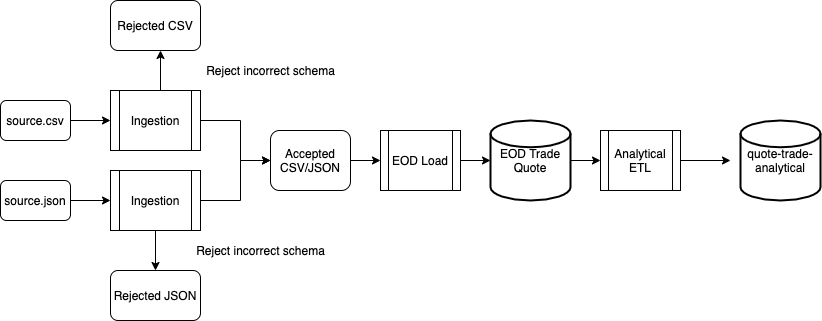

The diagram above was exported from draw.io. Its source (the exported page's mxGraphModel, read from the mxfile embedded in the PNG):
<mxGraphModel dx="946" dy="598" grid="1" gridSize="10" guides="1" tooltips="1" connect="1" arrows="1" fold="1" page="1" pageScale="1" pageWidth="850" pageHeight="1100" math="0" shadow="0">
  <root>
    <mxCell id="0" />
    <mxCell id="1" parent="0" />
    <mxCell id="syQ88WcqM9ME6nEakprI-9" style="edgeStyle=orthogonalEdgeStyle;rounded=0;orthogonalLoop=1;jettySize=auto;html=1;entryX=0.5;entryY=0;entryDx=0;entryDy=0;" parent="1" target="syQ88WcqM9ME6nEakprI-8" edge="1">
      <mxGeometry relative="1" as="geometry">
        <mxPoint x="210" y="330" as="sourcePoint" />
        <Array as="points">
          <mxPoint x="195" y="330" />
        </Array>
      </mxGeometry>
    </mxCell>
    <mxCell id="syQ88WcqM9ME6nEakprI-14" style="edgeStyle=orthogonalEdgeStyle;rounded=0;orthogonalLoop=1;jettySize=auto;html=1;exitX=1;exitY=0.5;exitDx=0;exitDy=0;entryX=0;entryY=0.5;entryDx=0;entryDy=0;" parent="1" source="syQ88WcqM9ME6nEakprI-1" target="syQ88WcqM9ME6nEakprI-13" edge="1">
      <mxGeometry relative="1" as="geometry">
        <Array as="points">
          <mxPoint x="280" y="220" />
          <mxPoint x="280" y="260" />
        </Array>
      </mxGeometry>
    </mxCell>
    <mxCell id="syQ88WcqM9ME6nEakprI-24" style="edgeStyle=orthogonalEdgeStyle;rounded=0;orthogonalLoop=1;jettySize=auto;html=1;exitX=0.5;exitY=0;exitDx=0;exitDy=0;" parent="1" source="syQ88WcqM9ME6nEakprI-1" edge="1">
      <mxGeometry relative="1" as="geometry">
        <mxPoint x="200" y="150" as="targetPoint" />
        <Array as="points">
          <mxPoint x="200" y="190" />
          <mxPoint x="200" y="150" />
        </Array>
      </mxGeometry>
    </mxCell>
    <mxCell id="syQ88WcqM9ME6nEakprI-1" value="Ingestion" style="shape=process;whiteSpace=wrap;html=1;backgroundOutline=1;" parent="1" vertex="1">
      <mxGeometry x="150" y="190" width="90" height="60" as="geometry" />
    </mxCell>
    <mxCell id="syQ88WcqM9ME6nEakprI-6" style="edgeStyle=orthogonalEdgeStyle;rounded=0;orthogonalLoop=1;jettySize=auto;html=1;exitX=1;exitY=0.5;exitDx=0;exitDy=0;entryX=0;entryY=0.5;entryDx=0;entryDy=0;" parent="1" source="syQ88WcqM9ME6nEakprI-4" target="syQ88WcqM9ME6nEakprI-1" edge="1">
      <mxGeometry relative="1" as="geometry" />
    </mxCell>
    <mxCell id="syQ88WcqM9ME6nEakprI-4" value="source.csv" style="rounded=1;whiteSpace=wrap;html=1;" parent="1" vertex="1">
      <mxGeometry x="40" y="200" width="70" height="40" as="geometry" />
    </mxCell>
    <mxCell id="syQ88WcqM9ME6nEakprI-22" style="edgeStyle=orthogonalEdgeStyle;rounded=0;orthogonalLoop=1;jettySize=auto;html=1;exitX=1;exitY=0.5;exitDx=0;exitDy=0;entryX=0;entryY=0.5;entryDx=0;entryDy=0;" parent="1" source="syQ88WcqM9ME6nEakprI-5" target="syQ88WcqM9ME6nEakprI-21" edge="1">
      <mxGeometry relative="1" as="geometry" />
    </mxCell>
    <mxCell id="syQ88WcqM9ME6nEakprI-5" value="source.json" style="rounded=1;whiteSpace=wrap;html=1;" parent="1" vertex="1">
      <mxGeometry x="40" y="280" width="70" height="40" as="geometry" />
    </mxCell>
    <mxCell id="syQ88WcqM9ME6nEakprI-8" value="Rejected JSON" style="rounded=1;whiteSpace=wrap;html=1;" parent="1" vertex="1">
      <mxGeometry x="150" y="370" width="90" height="50" as="geometry" />
    </mxCell>
    <mxCell id="syQ88WcqM9ME6nEakprI-12" value="Reject incorrect schema" style="text;html=1;align=center;verticalAlign=middle;resizable=0;points=[];autosize=1;strokeColor=none;" parent="1" vertex="1">
      <mxGeometry x="230" y="340" width="140" height="20" as="geometry" />
    </mxCell>
    <mxCell id="syQ88WcqM9ME6nEakprI-20" style="edgeStyle=orthogonalEdgeStyle;rounded=0;orthogonalLoop=1;jettySize=auto;html=1;exitX=1;exitY=0.5;exitDx=0;exitDy=0;entryX=0;entryY=0.5;entryDx=0;entryDy=0;" parent="1" source="syQ88WcqM9ME6nEakprI-13" target="syQ88WcqM9ME6nEakprI-17" edge="1">
      <mxGeometry relative="1" as="geometry" />
    </mxCell>
    <mxCell id="syQ88WcqM9ME6nEakprI-13" value="Accepted CSV/JSON" style="rounded=1;whiteSpace=wrap;html=1;" parent="1" vertex="1">
      <mxGeometry x="310" y="230" width="80" height="60" as="geometry" />
    </mxCell>
    <mxCell id="syQ88WcqM9ME6nEakprI-29" style="edgeStyle=orthogonalEdgeStyle;rounded=0;orthogonalLoop=1;jettySize=auto;html=1;exitX=1;exitY=0.5;exitDx=0;exitDy=0;exitPerimeter=0;entryX=0;entryY=0.5;entryDx=0;entryDy=0;" parent="1" source="syQ88WcqM9ME6nEakprI-16" target="syQ88WcqM9ME6nEakprI-27" edge="1">
      <mxGeometry relative="1" as="geometry" />
    </mxCell>
    <mxCell id="syQ88WcqM9ME6nEakprI-16" value="EOD Trade Quote" style="strokeWidth=2;html=1;shape=mxgraph.flowchart.database;whiteSpace=wrap;" parent="1" vertex="1">
      <mxGeometry x="530" y="220" width="80" height="80" as="geometry" />
    </mxCell>
    <mxCell id="syQ88WcqM9ME6nEakprI-19" style="edgeStyle=orthogonalEdgeStyle;rounded=0;orthogonalLoop=1;jettySize=auto;html=1;entryX=0;entryY=0.5;entryDx=0;entryDy=0;entryPerimeter=0;" parent="1" source="syQ88WcqM9ME6nEakprI-17" target="syQ88WcqM9ME6nEakprI-16" edge="1">
      <mxGeometry relative="1" as="geometry" />
    </mxCell>
    <mxCell id="syQ88WcqM9ME6nEakprI-17" value="EOD Load" style="shape=process;whiteSpace=wrap;html=1;backgroundOutline=1;" parent="1" vertex="1">
      <mxGeometry x="420" y="230" width="80" height="60" as="geometry" />
    </mxCell>
    <mxCell id="syQ88WcqM9ME6nEakprI-23" style="edgeStyle=orthogonalEdgeStyle;rounded=0;orthogonalLoop=1;jettySize=auto;html=1;exitX=1;exitY=0.5;exitDx=0;exitDy=0;entryX=0;entryY=0.5;entryDx=0;entryDy=0;" parent="1" source="syQ88WcqM9ME6nEakprI-21" target="syQ88WcqM9ME6nEakprI-13" edge="1">
      <mxGeometry relative="1" as="geometry">
        <Array as="points">
          <mxPoint x="280" y="300" />
          <mxPoint x="280" y="260" />
        </Array>
      </mxGeometry>
    </mxCell>
    <mxCell id="syQ88WcqM9ME6nEakprI-21" value="Ingestion" style="shape=process;whiteSpace=wrap;html=1;backgroundOutline=1;" parent="1" vertex="1">
      <mxGeometry x="150" y="270" width="90" height="60" as="geometry" />
    </mxCell>
    <mxCell id="syQ88WcqM9ME6nEakprI-25" value="Rejected CSV" style="rounded=1;whiteSpace=wrap;html=1;" parent="1" vertex="1">
      <mxGeometry x="150" y="100" width="90" height="50" as="geometry" />
    </mxCell>
    <mxCell id="syQ88WcqM9ME6nEakprI-26" value="Reject incorrect schema" style="text;html=1;align=center;verticalAlign=middle;resizable=0;points=[];autosize=1;strokeColor=none;" parent="1" vertex="1">
      <mxGeometry x="240" y="160" width="140" height="20" as="geometry" />
    </mxCell>
    <mxCell id="syQ88WcqM9ME6nEakprI-30" style="edgeStyle=orthogonalEdgeStyle;rounded=0;orthogonalLoop=1;jettySize=auto;html=1;exitX=1;exitY=0.5;exitDx=0;exitDy=0;" parent="1" source="syQ88WcqM9ME6nEakprI-27" edge="1">
      <mxGeometry relative="1" as="geometry">
        <mxPoint x="770" y="260" as="targetPoint" />
      </mxGeometry>
    </mxCell>
    <mxCell id="syQ88WcqM9ME6nEakprI-27" value="Analytical ETL" style="shape=process;whiteSpace=wrap;html=1;backgroundOutline=1;" parent="1" vertex="1">
      <mxGeometry x="640" y="230" width="80" height="60" as="geometry" />
    </mxCell>
    <mxCell id="syQ88WcqM9ME6nEakprI-31" value="quote-trade-analytical" style="strokeWidth=2;html=1;shape=mxgraph.flowchart.database;whiteSpace=wrap;" parent="1" vertex="1">
      <mxGeometry x="780" y="220" width="80" height="80" as="geometry" />
    </mxCell>
  </root>
</mxGraphModel>